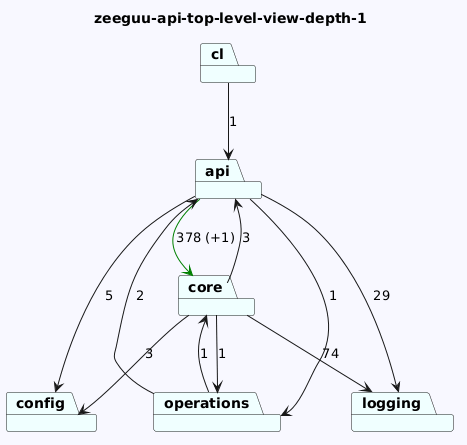

The diagram above was rendered by PlantUML. Its source (embedded in the PNG):
@startuml
skinparam backgroundColor GhostWhite
title zeeguu-api-top-level-view-depth-1
package "api" #Azure
package "core" #Azure
package "config" #Azure
package "cl" #Azure
package "operations" #Azure
package "logging" #Azure
"api"-->"logging"  : 29
"api"-->"config"  : 5
"api"-->"core" #Green : 378 (+1)
"api"-->"operations"  : 1
"core"-->"logging"  : 74
"core"-->"api"  : 3
"core"-->"operations"  : 1
"core"-->"config"  : 3

"cl"-->"api"  : 1
"operations"-->"api"  : 2
"operations"-->"core"  : 1
@enduml